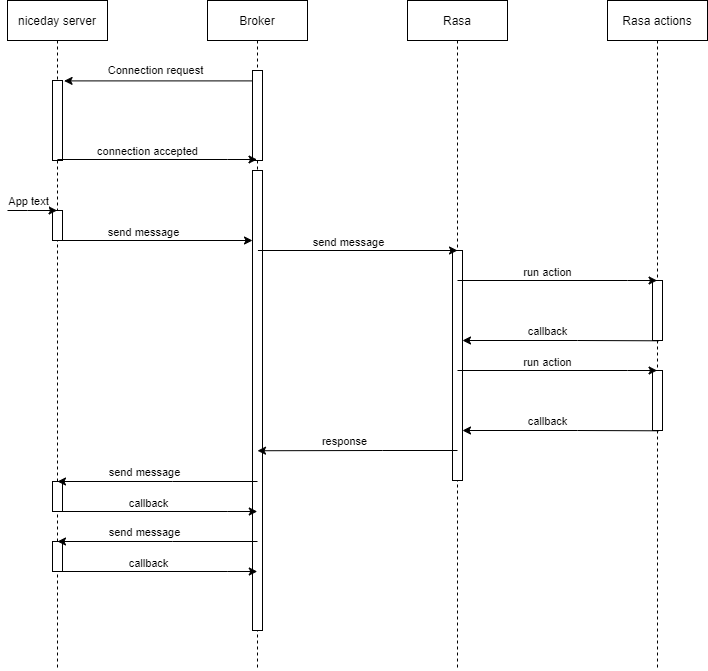

The diagram above was exported from draw.io. Its source (the exported page's mxGraphModel, read from the mxfile embedded in the PNG):
<mxGraphModel dx="1102" dy="1025" grid="1" gridSize="10" guides="1" tooltips="1" connect="1" arrows="1" fold="1" page="1" pageScale="1" pageWidth="850" pageHeight="1100" math="0" shadow="0">
  <root>
    <mxCell id="0" />
    <mxCell id="1" parent="0" />
    <mxCell id="3nuBFxr9cyL0pnOWT2aG-1" value="Broker" style="shape=umlLifeline;perimeter=lifelinePerimeter;container=1;collapsible=0;recursiveResize=0;rounded=0;shadow=0;strokeWidth=1;" parent="1" vertex="1">
      <mxGeometry x="290" y="80" width="100" height="670" as="geometry" />
    </mxCell>
    <mxCell id="3nuBFxr9cyL0pnOWT2aG-2" value="" style="points=[];perimeter=orthogonalPerimeter;rounded=0;shadow=0;strokeWidth=1;" parent="3nuBFxr9cyL0pnOWT2aG-1" vertex="1">
      <mxGeometry x="45" y="70" width="10" height="90" as="geometry" />
    </mxCell>
    <mxCell id="p1nR78mNjldekBVJ3JJf-11" value="" style="points=[];perimeter=orthogonalPerimeter;rounded=0;shadow=0;strokeWidth=1;" parent="3nuBFxr9cyL0pnOWT2aG-1" vertex="1">
      <mxGeometry x="45" y="170" width="10" height="460" as="geometry" />
    </mxCell>
    <mxCell id="p1nR78mNjldekBVJ3JJf-1" value="Rasa" style="shape=umlLifeline;perimeter=lifelinePerimeter;container=1;collapsible=0;recursiveResize=0;rounded=0;shadow=0;strokeWidth=1;" parent="1" vertex="1">
      <mxGeometry x="490" y="80" width="100" height="670" as="geometry" />
    </mxCell>
    <mxCell id="p1nR78mNjldekBVJ3JJf-2" value="" style="points=[];perimeter=orthogonalPerimeter;rounded=0;shadow=0;strokeWidth=1;" parent="p1nR78mNjldekBVJ3JJf-1" vertex="1">
      <mxGeometry x="45" y="250" width="10" height="230" as="geometry" />
    </mxCell>
    <mxCell id="p1nR78mNjldekBVJ3JJf-5" value="niceday server" style="shape=umlLifeline;perimeter=lifelinePerimeter;container=1;collapsible=0;recursiveResize=0;rounded=0;shadow=0;strokeWidth=1;" parent="1" vertex="1">
      <mxGeometry x="90" y="80" width="100" height="670" as="geometry" />
    </mxCell>
    <mxCell id="p1nR78mNjldekBVJ3JJf-6" value="" style="points=[];perimeter=orthogonalPerimeter;rounded=0;shadow=0;strokeWidth=1;" parent="p1nR78mNjldekBVJ3JJf-5" vertex="1">
      <mxGeometry x="45" y="80" width="10" height="80" as="geometry" />
    </mxCell>
    <mxCell id="p1nR78mNjldekBVJ3JJf-12" value="" style="points=[];perimeter=orthogonalPerimeter;rounded=0;shadow=0;strokeWidth=1;" parent="p1nR78mNjldekBVJ3JJf-5" vertex="1">
      <mxGeometry x="45" y="210" width="10" height="30" as="geometry" />
    </mxCell>
    <mxCell id="uSW_Olm8RAXLldgU4VoT-1" value="" style="points=[];perimeter=orthogonalPerimeter;rounded=0;shadow=0;strokeWidth=1;" parent="p1nR78mNjldekBVJ3JJf-5" vertex="1">
      <mxGeometry x="45" y="541" width="10" height="30" as="geometry" />
    </mxCell>
    <mxCell id="p1nR78mNjldekBVJ3JJf-7" value="" style="endArrow=classic;html=1;rounded=0;entryX=1.157;entryY=0.005;entryDx=0;entryDy=0;entryPerimeter=0;" parent="1" source="3nuBFxr9cyL0pnOWT2aG-2" target="p1nR78mNjldekBVJ3JJf-6" edge="1">
      <mxGeometry width="50" height="50" relative="1" as="geometry">
        <mxPoint x="250" y="240" as="sourcePoint" />
        <mxPoint x="330" y="164" as="targetPoint" />
      </mxGeometry>
    </mxCell>
    <mxCell id="p1nR78mNjldekBVJ3JJf-8" value="Connection request" style="edgeLabel;html=1;align=center;verticalAlign=middle;resizable=0;points=[];" parent="p1nR78mNjldekBVJ3JJf-7" vertex="1" connectable="0">
      <mxGeometry x="-0.1018" y="1" relative="1" as="geometry">
        <mxPoint x="-13" y="-12" as="offset" />
      </mxGeometry>
    </mxCell>
    <mxCell id="p1nR78mNjldekBVJ3JJf-9" value="" style="endArrow=classic;html=1;rounded=0;" parent="1" edge="1">
      <mxGeometry width="50" height="50" relative="1" as="geometry">
        <mxPoint x="139.92857142857144" y="239" as="sourcePoint" />
        <mxPoint x="339.5" y="239" as="targetPoint" />
        <Array as="points">
          <mxPoint x="310" y="239" />
        </Array>
      </mxGeometry>
    </mxCell>
    <mxCell id="p1nR78mNjldekBVJ3JJf-10" value="connection accepted" style="edgeLabel;html=1;align=center;verticalAlign=middle;resizable=0;points=[];" parent="p1nR78mNjldekBVJ3JJf-9" vertex="1" connectable="0">
      <mxGeometry x="0.2003" y="1" relative="1" as="geometry">
        <mxPoint x="-30" y="-8" as="offset" />
      </mxGeometry>
    </mxCell>
    <mxCell id="p1nR78mNjldekBVJ3JJf-13" value="" style="endArrow=classic;html=1;rounded=0;" parent="1" edge="1">
      <mxGeometry width="50" height="50" relative="1" as="geometry">
        <mxPoint x="140.20857142857145" y="651" as="sourcePoint" />
        <mxPoint x="339.78" y="651" as="targetPoint" />
        <Array as="points">
          <mxPoint x="310.28" y="651" />
        </Array>
      </mxGeometry>
    </mxCell>
    <mxCell id="p1nR78mNjldekBVJ3JJf-14" value="callback" style="edgeLabel;html=1;align=center;verticalAlign=middle;resizable=0;points=[];" parent="p1nR78mNjldekBVJ3JJf-13" vertex="1" connectable="0">
      <mxGeometry x="0.2003" y="1" relative="1" as="geometry">
        <mxPoint x="-30" y="-8" as="offset" />
      </mxGeometry>
    </mxCell>
    <mxCell id="p1nR78mNjldekBVJ3JJf-15" value="" style="endArrow=classic;html=1;rounded=0;" parent="1" edge="1">
      <mxGeometry width="50" height="50" relative="1" as="geometry">
        <mxPoint x="340.4285714285715" y="330" as="sourcePoint" />
        <mxPoint x="539.9999999999999" y="330" as="targetPoint" />
        <Array as="points">
          <mxPoint x="510.49999999999994" y="330" />
        </Array>
      </mxGeometry>
    </mxCell>
    <mxCell id="p1nR78mNjldekBVJ3JJf-16" value="send message" style="edgeLabel;html=1;align=center;verticalAlign=middle;resizable=0;points=[];" parent="p1nR78mNjldekBVJ3JJf-15" vertex="1" connectable="0">
      <mxGeometry x="0.2003" y="1" relative="1" as="geometry">
        <mxPoint x="-30" y="-8" as="offset" />
      </mxGeometry>
    </mxCell>
    <mxCell id="p1nR78mNjldekBVJ3JJf-17" value="Rasa actions" style="shape=umlLifeline;perimeter=lifelinePerimeter;container=1;collapsible=0;recursiveResize=0;rounded=0;shadow=0;strokeWidth=1;" parent="1" vertex="1">
      <mxGeometry x="690" y="80" width="100" height="670" as="geometry" />
    </mxCell>
    <mxCell id="p1nR78mNjldekBVJ3JJf-18" value="" style="points=[];perimeter=orthogonalPerimeter;rounded=0;shadow=0;strokeWidth=1;" parent="p1nR78mNjldekBVJ3JJf-17" vertex="1">
      <mxGeometry x="45" y="280" width="10" height="60" as="geometry" />
    </mxCell>
    <mxCell id="p1nR78mNjldekBVJ3JJf-19" value="" style="endArrow=classic;html=1;rounded=0;" parent="1" edge="1">
      <mxGeometry width="50" height="50" relative="1" as="geometry">
        <mxPoint x="539.9985714285715" y="360" as="sourcePoint" />
        <mxPoint x="739.5699999999999" y="360" as="targetPoint" />
        <Array as="points">
          <mxPoint x="710.0699999999999" y="360" />
        </Array>
      </mxGeometry>
    </mxCell>
    <mxCell id="p1nR78mNjldekBVJ3JJf-20" value="run action" style="edgeLabel;html=1;align=center;verticalAlign=middle;resizable=0;points=[];" parent="p1nR78mNjldekBVJ3JJf-19" vertex="1" connectable="0">
      <mxGeometry x="0.2003" y="1" relative="1" as="geometry">
        <mxPoint x="-30" y="-8" as="offset" />
      </mxGeometry>
    </mxCell>
    <mxCell id="p1nR78mNjldekBVJ3JJf-21" value="" style="endArrow=classic;html=1;rounded=0;exitX=0.643;exitY=1.005;exitDx=0;exitDy=0;exitPerimeter=0;" parent="1" source="p1nR78mNjldekBVJ3JJf-18" target="p1nR78mNjldekBVJ3JJf-2" edge="1">
      <mxGeometry width="50" height="50" relative="1" as="geometry">
        <mxPoint x="640.2185714285715" y="450" as="sourcePoint" />
        <mxPoint x="839.79" y="450" as="targetPoint" />
        <Array as="points">
          <mxPoint x="660" y="420" />
        </Array>
      </mxGeometry>
    </mxCell>
    <mxCell id="p1nR78mNjldekBVJ3JJf-22" value="callback" style="edgeLabel;html=1;align=center;verticalAlign=middle;resizable=0;points=[];" parent="p1nR78mNjldekBVJ3JJf-21" vertex="1" connectable="0">
      <mxGeometry x="0.2003" y="1" relative="1" as="geometry">
        <mxPoint x="6" y="-11" as="offset" />
      </mxGeometry>
    </mxCell>
    <mxCell id="p1nR78mNjldekBVJ3JJf-23" value="" style="endArrow=classic;html=1;rounded=0;entryX=0.5;entryY=0.776;entryDx=0;entryDy=0;entryPerimeter=0;" parent="1" edge="1">
      <mxGeometry width="50" height="50" relative="1" as="geometry">
        <mxPoint x="540" y="530" as="sourcePoint" />
        <mxPoint x="340" y="530.24" as="targetPoint" />
        <Array as="points">
          <mxPoint x="465" y="530" />
        </Array>
      </mxGeometry>
    </mxCell>
    <mxCell id="p1nR78mNjldekBVJ3JJf-24" value="response" style="edgeLabel;html=1;align=center;verticalAlign=middle;resizable=0;points=[];" parent="p1nR78mNjldekBVJ3JJf-23" vertex="1" connectable="0">
      <mxGeometry x="0.2003" y="1" relative="1" as="geometry">
        <mxPoint x="6" y="-11" as="offset" />
      </mxGeometry>
    </mxCell>
    <mxCell id="p1nR78mNjldekBVJ3JJf-25" value="" style="endArrow=classic;html=1;rounded=0;" parent="1" edge="1">
      <mxGeometry width="50" height="50" relative="1" as="geometry">
        <mxPoint x="340" y="621" as="sourcePoint" />
        <mxPoint x="140" y="621" as="targetPoint" />
        <Array as="points">
          <mxPoint x="255" y="621" />
        </Array>
      </mxGeometry>
    </mxCell>
    <mxCell id="p1nR78mNjldekBVJ3JJf-26" value="send message" style="edgeLabel;html=1;align=center;verticalAlign=middle;resizable=0;points=[];" parent="p1nR78mNjldekBVJ3JJf-25" vertex="1" connectable="0">
      <mxGeometry x="0.2003" y="1" relative="1" as="geometry">
        <mxPoint x="6" y="-11" as="offset" />
      </mxGeometry>
    </mxCell>
    <mxCell id="uSW_Olm8RAXLldgU4VoT-3" value="" style="endArrow=classic;html=1;rounded=0;" parent="1" edge="1">
      <mxGeometry width="50" height="50" relative="1" as="geometry">
        <mxPoint x="135.42857142857156" y="320" as="sourcePoint" />
        <mxPoint x="335" y="320" as="targetPoint" />
        <Array as="points">
          <mxPoint x="305.5" y="320" />
        </Array>
      </mxGeometry>
    </mxCell>
    <mxCell id="uSW_Olm8RAXLldgU4VoT-4" value="send message" style="edgeLabel;html=1;align=center;verticalAlign=middle;resizable=0;points=[];" parent="uSW_Olm8RAXLldgU4VoT-3" vertex="1" connectable="0">
      <mxGeometry x="0.2003" y="1" relative="1" as="geometry">
        <mxPoint x="-30" y="-8" as="offset" />
      </mxGeometry>
    </mxCell>
    <mxCell id="uSW_Olm8RAXLldgU4VoT-5" value="" style="endArrow=classic;html=1;rounded=0;" parent="1" edge="1">
      <mxGeometry width="50" height="50" relative="1" as="geometry">
        <mxPoint x="90" y="290" as="sourcePoint" />
        <mxPoint x="139.57" y="290" as="targetPoint" />
        <Array as="points">
          <mxPoint x="110.07" y="290" />
        </Array>
      </mxGeometry>
    </mxCell>
    <mxCell id="uSW_Olm8RAXLldgU4VoT-6" value="App text" style="edgeLabel;html=1;align=center;verticalAlign=middle;resizable=0;points=[];" parent="uSW_Olm8RAXLldgU4VoT-5" vertex="1" connectable="0">
      <mxGeometry x="0.2003" y="1" relative="1" as="geometry">
        <mxPoint x="-10" y="-9" as="offset" />
      </mxGeometry>
    </mxCell>
    <mxCell id="uSW_Olm8RAXLldgU4VoT-7" value="" style="points=[];perimeter=orthogonalPerimeter;rounded=0;shadow=0;strokeWidth=1;" parent="1" vertex="1">
      <mxGeometry x="735" y="450" width="10" height="60" as="geometry" />
    </mxCell>
    <mxCell id="uSW_Olm8RAXLldgU4VoT-8" value="" style="endArrow=classic;html=1;rounded=0;" parent="1" edge="1">
      <mxGeometry width="50" height="50" relative="1" as="geometry">
        <mxPoint x="539.9985714285715" y="450" as="sourcePoint" />
        <mxPoint x="739.5699999999999" y="450" as="targetPoint" />
        <Array as="points">
          <mxPoint x="710.0699999999999" y="450" />
        </Array>
      </mxGeometry>
    </mxCell>
    <mxCell id="uSW_Olm8RAXLldgU4VoT-9" value="run action" style="edgeLabel;html=1;align=center;verticalAlign=middle;resizable=0;points=[];" parent="uSW_Olm8RAXLldgU4VoT-8" vertex="1" connectable="0">
      <mxGeometry x="0.2003" y="1" relative="1" as="geometry">
        <mxPoint x="-30" y="-8" as="offset" />
      </mxGeometry>
    </mxCell>
    <mxCell id="uSW_Olm8RAXLldgU4VoT-10" value="" style="endArrow=classic;html=1;rounded=0;exitX=0.643;exitY=1.005;exitDx=0;exitDy=0;exitPerimeter=0;" parent="1" source="uSW_Olm8RAXLldgU4VoT-7" edge="1">
      <mxGeometry width="50" height="50" relative="1" as="geometry">
        <mxPoint x="640.2185714285715" y="540" as="sourcePoint" />
        <mxPoint x="545" y="510" as="targetPoint" />
        <Array as="points">
          <mxPoint x="660" y="510" />
        </Array>
      </mxGeometry>
    </mxCell>
    <mxCell id="uSW_Olm8RAXLldgU4VoT-11" value="callback" style="edgeLabel;html=1;align=center;verticalAlign=middle;resizable=0;points=[];" parent="uSW_Olm8RAXLldgU4VoT-10" vertex="1" connectable="0">
      <mxGeometry x="0.2003" y="1" relative="1" as="geometry">
        <mxPoint x="6" y="-11" as="offset" />
      </mxGeometry>
    </mxCell>
    <mxCell id="uSW_Olm8RAXLldgU4VoT-12" value="" style="points=[];perimeter=orthogonalPerimeter;rounded=0;shadow=0;strokeWidth=1;" parent="1" vertex="1">
      <mxGeometry x="135" y="561" width="10" height="30" as="geometry" />
    </mxCell>
    <mxCell id="uSW_Olm8RAXLldgU4VoT-13" value="" style="endArrow=classic;html=1;rounded=0;" parent="1" edge="1">
      <mxGeometry width="50" height="50" relative="1" as="geometry">
        <mxPoint x="140.20857142857153" y="591" as="sourcePoint" />
        <mxPoint x="339.78" y="591" as="targetPoint" />
        <Array as="points">
          <mxPoint x="310.28" y="591" />
        </Array>
      </mxGeometry>
    </mxCell>
    <mxCell id="uSW_Olm8RAXLldgU4VoT-14" value="callback" style="edgeLabel;html=1;align=center;verticalAlign=middle;resizable=0;points=[];" parent="uSW_Olm8RAXLldgU4VoT-13" vertex="1" connectable="0">
      <mxGeometry x="0.2003" y="1" relative="1" as="geometry">
        <mxPoint x="-30" y="-8" as="offset" />
      </mxGeometry>
    </mxCell>
    <mxCell id="uSW_Olm8RAXLldgU4VoT-15" value="" style="endArrow=classic;html=1;rounded=0;" parent="1" edge="1">
      <mxGeometry width="50" height="50" relative="1" as="geometry">
        <mxPoint x="340" y="561" as="sourcePoint" />
        <mxPoint x="140" y="561" as="targetPoint" />
        <Array as="points">
          <mxPoint x="255" y="561" />
        </Array>
      </mxGeometry>
    </mxCell>
    <mxCell id="uSW_Olm8RAXLldgU4VoT-16" value="send message" style="edgeLabel;html=1;align=center;verticalAlign=middle;resizable=0;points=[];" parent="uSW_Olm8RAXLldgU4VoT-15" vertex="1" connectable="0">
      <mxGeometry x="0.2003" y="1" relative="1" as="geometry">
        <mxPoint x="6" y="-11" as="offset" />
      </mxGeometry>
    </mxCell>
  </root>
</mxGraphModel>